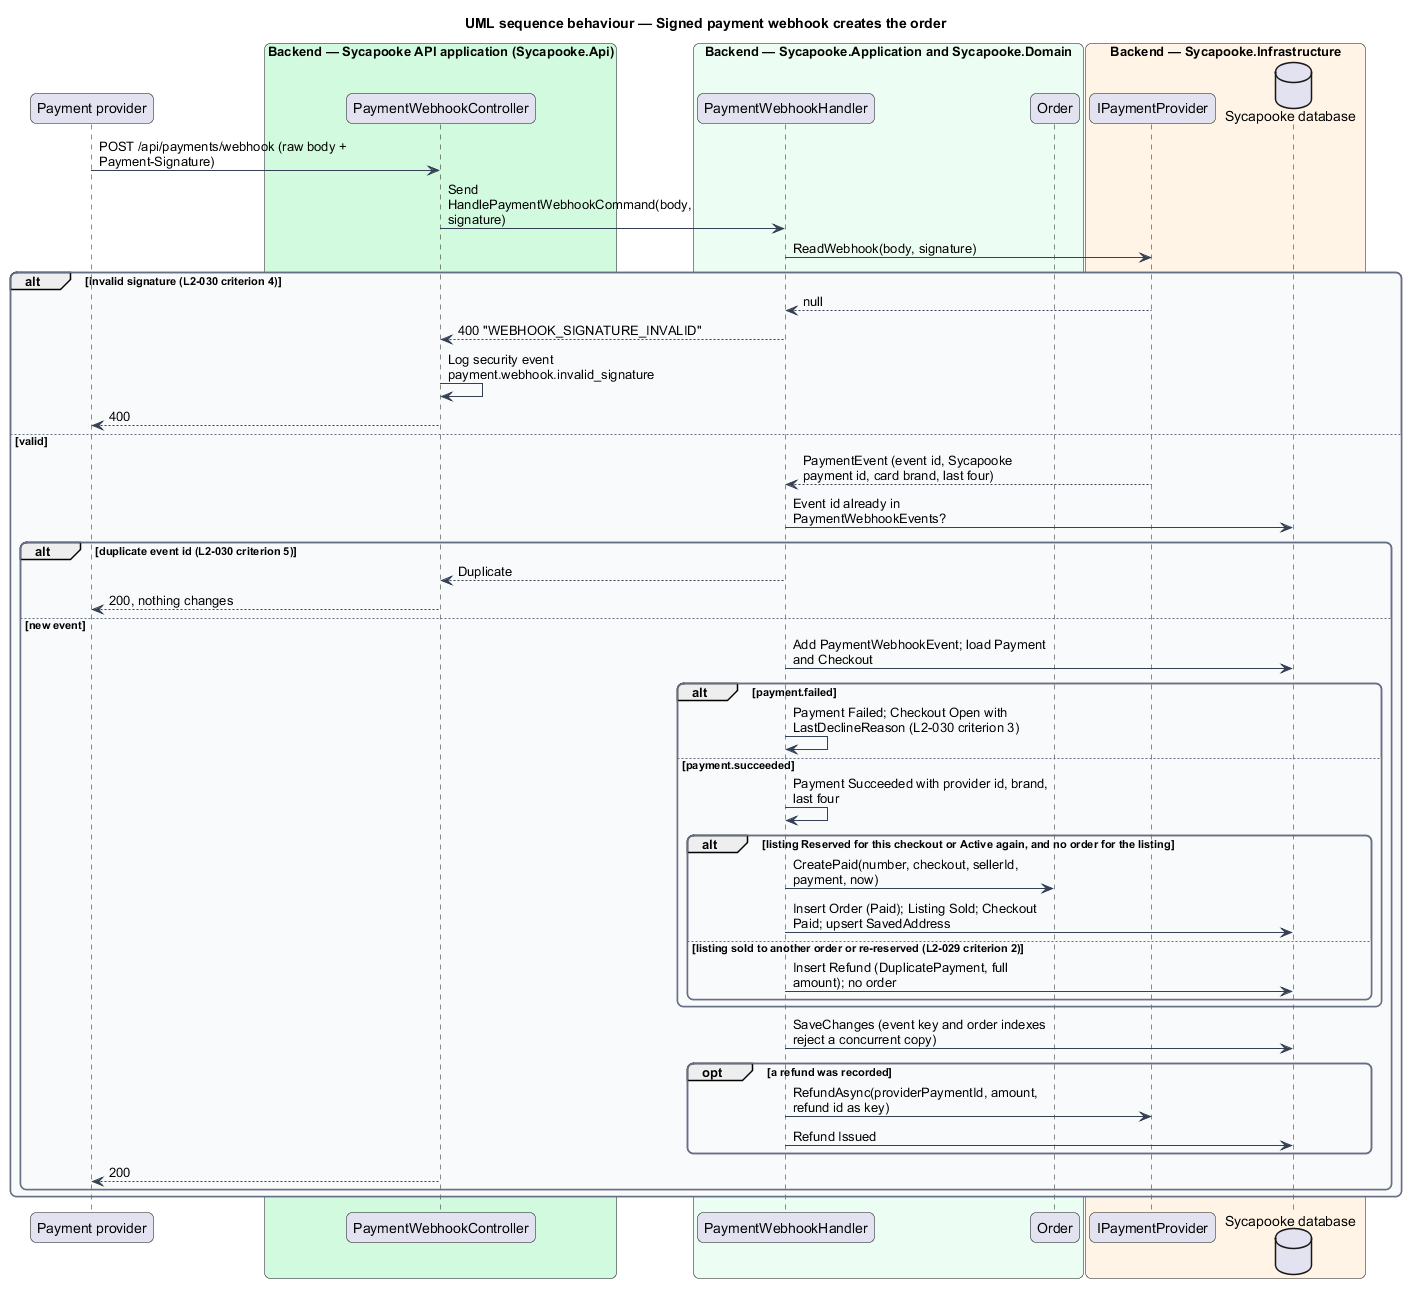

The diagram above was rendered by PlantUML. Its source (embedded in the PNG):
@startuml
title UML sequence behaviour — Signed payment webhook creates the order
skinparam backgroundColor #FFFFFF
skinparam shadowing false
skinparam roundcorner 12
skinparam defaultFontName Arial
skinparam ArrowColor #344054
skinparam rectangle {
  BorderColor #344054
  FontColor #101828
}
skinparam package {
  BorderColor #667085
  FontColor #101828
  BackgroundColor #F9FAFB
}
skinparam sequenceMessageAlign left
skinparam maxMessageSize 260
participant "Payment provider" as pay
box "Backend — Sycapooke API application (Sycapooke.Api)" #D1FADF
  participant "PaymentWebhookController" as wh
end box
box "Backend — Sycapooke.Application and Sycapooke.Domain" #ECFDF3
  participant "PaymentWebhookHandler" as h
  participant "Order" as order
end box
box "Backend — Sycapooke.Infrastructure" #FFF4E5
  participant "IPaymentProvider" as ppa
  database "Sycapooke database" as db
end box
pay -> wh : POST /api/payments/webhook (raw body + Payment-Signature)
wh -> h : Send HandlePaymentWebhookCommand(body, signature)
h -> ppa : ReadWebhook(body, signature)
alt invalid signature (L2-030 criterion 4)
  ppa --> h : null
  h --> wh : 400 "WEBHOOK_SIGNATURE_INVALID"
  wh -> wh : Log security event payment.webhook.invalid_signature
  wh --> pay : 400
else valid
  ppa --> h : PaymentEvent (event id, Sycapooke payment id, card brand, last four)
  h -> db : Event id already in PaymentWebhookEvents?
  alt duplicate event id (L2-030 criterion 5)
    h --> wh : Duplicate
    wh --> pay : 200, nothing changes
  else new event
    h -> db : Add PaymentWebhookEvent; load Payment and Checkout
    alt payment.failed
      h -> h : Payment Failed; Checkout Open with LastDeclineReason (L2-030 criterion 3)
    else payment.succeeded
      h -> h : Payment Succeeded with provider id, brand, last four
      alt listing Reserved for this checkout or Active again, and no order for the listing
        h -> order : CreatePaid(number, checkout, sellerId, payment, now)
        h -> db : Insert Order (Paid); Listing Sold; Checkout Paid; upsert SavedAddress
      else listing sold to another order or re-reserved (L2-029 criterion 2)
        h -> db : Insert Refund (DuplicatePayment, full amount); no order
      end
    end
    h -> db : SaveChanges (event key and order indexes reject a concurrent copy)
    opt a refund was recorded
      h -> ppa : RefundAsync(providerPaymentId, amount, refund id as key)
      h -> db : Refund Issued
    end
    wh --> pay : 200
  end
end
@enduml